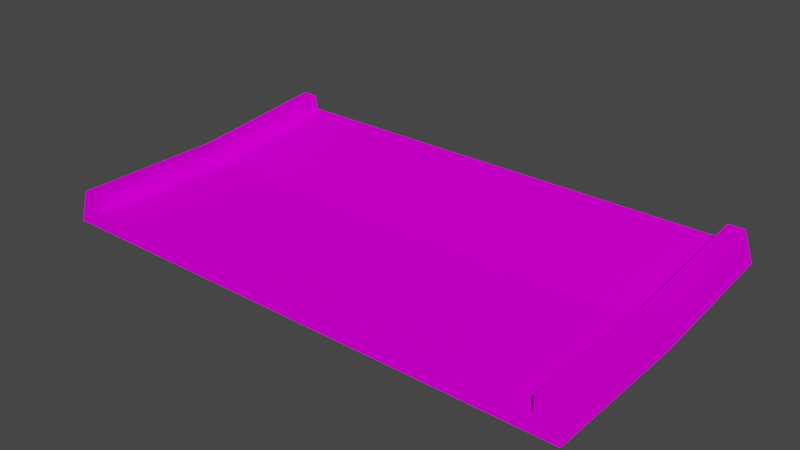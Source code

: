 # Source: jumpend_smol_A.blend  (saved by Blender 3.3.6; exported with 4.5.12 LTS)
import bpy
from mathutils import Matrix  # noqa: F401  (used for matrix-valued properties, if any)

bpy.ops.wm.read_factory_settings(use_empty=True)
scene = bpy.context.scene
scene.name = 'Scene'

# ---- collections
col_collection = bpy.data.collections.new('Collection'); scene.collection.children.link(col_collection)

# ---- images (referenced by path relative to the original .blend; pixels are not part of the script)
import os
ASSET_DIR = os.environ.get("B2B_ASSET_DIR", "")  # directory of the original .blend (textures are referenced by path, not embedded)
HERE = os.path.dirname(os.path.abspath(__file__))  # packed textures are extracted next to this script under _unpacked/

def load_image(name, relpath, width, height, colorspace="sRGB"):
    """Load a texture the original file referenced (path relative to the .blend, or extracted next to this script)."""
    p = next((c for c in (os.path.join(HERE, relpath), os.path.join(ASSET_DIR, relpath)) if relpath and os.path.exists(c)), "")
    if p:
        img = bpy.data.images.load(p, check_existing=True)
        img.name = name
    else:  # same state as the original file: an image datablock whose file is absent (Cycles renders it pink)
        img = bpy.data.images.new(name, width, height)
        img.source = "FILE"
        img.filepath = "//" + (relpath or name)
    img.colorspace_settings.name = colorspace
    return img
img_trackset00_trk_sidewall_sand_png_003 = load_image('trackset00_trk_sidewall_sand.png.003', 'trackset00_trk_sidewall_sand.png', 1024, 1024, 'sRGB')
img_trackset00_trk_c1_straight_png = load_image('trackset00_trk_c1_straight.png', 'trackset00_trk_c1_straight.png', 1024, 1024, 'sRGB')
img_trackset00_trk_c2_hill_png_003 = load_image('trackset00_trk_c2_hill.png.003', 'trackset00_trk_c2_hill.png', 1024, 1024, 'sRGB')
img_trackset00_trk_c2_inout_png_003 = load_image('trackset00_trk_c2_inout.png.003', 'trackset00_trk_c2_inout.png', 1024, 1024, 'sRGB')
img_trackset00_trk_startline_png_003 = load_image('trackset00_trk_startline.png.003', 'trackset00_trk_startline.png', 1024, 1024, 'sRGB')

# ---- materials (node trees are filled in below, after node groups)
mat_trackset00_trk_sidewall_sand = bpy.data.materials.new('trackset00_trk_sidewall_sand')
mat_trackset00_trk_sidewall_sand.alpha_threshold = 0.0
mat_trackset00_trk_sidewall_sand.use_transparent_shadow = False
mat_trackset00_trk_sidewall_sand.diffuse_color = (1.0, 1.0, 1.0, 1.0)
mat_trackset00_trk_sidewall_sand.roughness = 0.5
mat_trackset00_trk_c1_straight = bpy.data.materials.new('trackset00_trk_c1_straight')
mat_trackset00_trk_c1_straight.alpha_threshold = 0.0
mat_trackset00_trk_c1_straight.use_transparent_shadow = False
mat_trackset00_trk_c1_straight.diffuse_color = (1.0, 1.0, 1.0, 1.0)
mat_trackset00_trk_c1_straight.roughness = 0.5
mat_trackset00_trk_c2_hill = bpy.data.materials.new('trackset00_trk_c2_hill')
mat_trackset00_trk_c2_hill.alpha_threshold = 0.0
mat_trackset00_trk_c2_hill.use_transparent_shadow = False
mat_trackset00_trk_c2_hill.diffuse_color = (1.0, 1.0, 1.0, 1.0)
mat_trackset00_trk_c2_hill.roughness = 0.5
mat_trackset00_trk_c2_inout = bpy.data.materials.new('trackset00_trk_c2_inout')
mat_trackset00_trk_c2_inout.alpha_threshold = 0.0
mat_trackset00_trk_c2_inout.use_transparent_shadow = False
mat_trackset00_trk_c2_inout.diffuse_color = (1.0, 1.0, 1.0, 1.0)
mat_trackset00_trk_c2_inout.roughness = 0.5
mat_trackset00_trk_startline = bpy.data.materials.new('trackset00_trk_startline')
mat_trackset00_trk_startline.alpha_threshold = 0.0
mat_trackset00_trk_startline.use_transparent_shadow = False
mat_trackset00_trk_startline.diffuse_color = (1.0, 1.0, 1.0, 1.0)
mat_trackset00_trk_startline.roughness = 0.5

# ---- material node trees
mat_trackset00_trk_sidewall_sand.use_nodes = True; mat_trackset00_trk_sidewall_sand.node_tree.nodes.clear()
_N = mat_trackset00_trk_sidewall_sand.node_tree.nodes; _L = mat_trackset00_trk_sidewall_sand.node_tree.links
n0 = _N.new('ShaderNodeBsdfDiffuse'); n0.name = 'Diffuse BSDF'; n0.location = (0, 0)
n1 = _N.new('ShaderNodeTexImage'); n1.name = 'Image Texture'; n1.location = (0, 0)
n1.image = img_trackset00_trk_sidewall_sand_png_003
n2 = _N.new('ShaderNodeOutputMaterial'); n2.name = 'Material Output'; n2.location = (0, 0)
_L.new(n0.outputs[0], n2.inputs[0])
_L.new(n1.outputs[0], n0.inputs[0])
n2.is_active_output = True
mat_trackset00_trk_c1_straight.use_nodes = True; mat_trackset00_trk_c1_straight.node_tree.nodes.clear()
_N = mat_trackset00_trk_c1_straight.node_tree.nodes; _L = mat_trackset00_trk_c1_straight.node_tree.links
n0 = _N.new('ShaderNodeBsdfDiffuse'); n0.name = 'Diffuse BSDF'; n0.location = (0, 0)
n1 = _N.new('ShaderNodeTexImage'); n1.name = 'Image Texture'; n1.location = (0, 0)
n1.image = img_trackset00_trk_c1_straight_png
n2 = _N.new('ShaderNodeOutputMaterial'); n2.name = 'Material Output'; n2.location = (0, 0)
_L.new(n0.outputs[0], n2.inputs[0])
_L.new(n1.outputs[0], n0.inputs[0])
n2.is_active_output = True
mat_trackset00_trk_c2_hill.use_nodes = True; mat_trackset00_trk_c2_hill.node_tree.nodes.clear()
_N = mat_trackset00_trk_c2_hill.node_tree.nodes; _L = mat_trackset00_trk_c2_hill.node_tree.links
n0 = _N.new('ShaderNodeBsdfDiffuse'); n0.name = 'Diffuse BSDF'; n0.location = (0, 0)
n1 = _N.new('ShaderNodeTexImage'); n1.name = 'Image Texture'; n1.location = (0, 0)
n1.image = img_trackset00_trk_c2_hill_png_003
n2 = _N.new('ShaderNodeOutputMaterial'); n2.name = 'Material Output'; n2.location = (0, 0)
_L.new(n0.outputs[0], n2.inputs[0])
_L.new(n1.outputs[0], n0.inputs[0])
n2.is_active_output = True
mat_trackset00_trk_c2_inout.use_nodes = True; mat_trackset00_trk_c2_inout.node_tree.nodes.clear()
_N = mat_trackset00_trk_c2_inout.node_tree.nodes; _L = mat_trackset00_trk_c2_inout.node_tree.links
n0 = _N.new('ShaderNodeBsdfDiffuse'); n0.name = 'Diffuse BSDF'; n0.location = (0, 0)
n1 = _N.new('ShaderNodeTexImage'); n1.name = 'Image Texture'; n1.location = (0, 0)
n1.image = img_trackset00_trk_c2_inout_png_003
n2 = _N.new('ShaderNodeOutputMaterial'); n2.name = 'Material Output'; n2.location = (0, 0)
_L.new(n0.outputs[0], n2.inputs[0])
_L.new(n1.outputs[0], n0.inputs[0])
n2.is_active_output = True
mat_trackset00_trk_startline.use_nodes = True; mat_trackset00_trk_startline.node_tree.nodes.clear()
_N = mat_trackset00_trk_startline.node_tree.nodes; _L = mat_trackset00_trk_startline.node_tree.links
n0 = _N.new('ShaderNodeBsdfDiffuse'); n0.name = 'Diffuse BSDF'; n0.location = (0, 0)
n1 = _N.new('ShaderNodeTexImage'); n1.name = 'Image Texture'; n1.location = (0, 0)
n1.image = img_trackset00_trk_startline_png_003
n2 = _N.new('ShaderNodeOutputMaterial'); n2.name = 'Material Output'; n2.location = (0, 0)
_L.new(n0.outputs[0], n2.inputs[0])
_L.new(n1.outputs[0], n0.inputs[0])
n2.is_active_output = True

# ---- world
world_world = bpy.data.worlds.new('World'); scene.world = world_world
world_world.use_nodes = True; world_world.node_tree.nodes.clear()
_N = world_world.node_tree.nodes; _L = world_world.node_tree.links
n0 = _N.new('ShaderNodeOutputWorld'); n0.name = 'World Output'; n0.location = (300, 300)
n1 = _N.new('ShaderNodeBackground'); n1.name = 'Background'; n1.location = (10, 300)
n1.inputs[0].default_value = (0.05088, 0.05088, 0.05088, 1.0)
_L.new(n1.outputs[0], n0.inputs[0])
n0.is_active_output = True
world_world.color = (0.05088, 0.05088, 0.05088)
world_world.use_sun_shadow = False
world_world.sun_shadow_jitter_overblur = 0.0

# ---- meshes
me_track15_pmd0_mesh_002 = bpy.data.meshes.new('TRACK15.PMD0.mesh.002')
me_track15_pmd0_mesh_002.from_pydata([(-16.0, -9.18, 1.997), (-16.5, -9.282, 7.629e-06), (-15.0, -9.18, 1.997), (-15.0, -9.231, 0.9987), (16.5, -9.282, 4.768e-07), (16.0, -9.18, 1.997), (15.0, -9.18, 1.997), (15.0, -9.231, 0.9987), (16.0, 9.034, 2.879), (16.5, 9.31, 0.8978), (15.0, 0.2922, 0.9913), (15.0, 0.2454, 1.99), (15.0, 9.172, 1.888), (15.0, 9.034, 2.879), (16.0, 0.2453, 1.99), (16.5, 0.3379, 4.768e-07), (-16.5, 9.31, 0.8978), (-16.0, 9.034, 2.879), (-15.0, 0.2454, 1.99), (-15.0, 0.2922, 0.9913), (-15.0, 9.034, 2.879), (-15.0, 9.172, 1.888), (-16.0, 0.2454, 1.99), (-16.5, 0.3379, 0.0)], [], [(7, 6, 11, 10), (10, 11, 13, 12), (6, 5, 14, 11), (11, 14, 8, 13), (5, 4, 15, 14), (14, 15, 9, 8), (2, 3, 19, 18), (18, 19, 21, 20), (0, 2, 18, 22), (22, 18, 20, 17), (1, 0, 22, 23), (23, 22, 17, 16), (9, 15, 23, 16), (15, 4, 1, 23), (19, 10, 12, 21), (3, 7, 10, 19)])
me_track15_pmd0_mesh_002.polygons.foreach_set('material_index', [0, 0, 0, 0, 0, 0, 0, 0, 0, 0, 0, 0, 1, 1, 2, 3])
_uv = me_track15_pmd0_mesh_002.uv_layers.new(name='UVMap')
_uv.uv.foreach_set('vector', [0.0, 0.0, 0.25, 0.0, 0.25, 0.5, 0.0, 0.5, 0.0, 0.5, 0.25, 0.5, 0.25, 1.0, 0.0, 1.0, 0.25, 0.0, 0.5, 0.0, 0.5, 0.5, 0.25, 0.5, 0.25, 0.5, 0.5, 0.5, 0.5, 1.0, 0.25, 1.0, 0.5, 0.0, 0.75, 0.0, 0.75, 0.5, 0.5, 0.5, 0.5, 0.5, 0.75, 0.5, 0.75, 1.0, 0.5, 1.0, 0.25, 0.0, 0.0, 0.0, 0.0, 0.5, 0.25, 0.5, 0.25, 0.5, 0.0, 0.5, 0.0, 1.0, 0.25, 1.0, 0.5, 0.0, 0.25, 0.0, 0.25, 0.5, 0.5, 0.5, 0.5, 0.5, 0.25, 0.5, 0.25, 1.0, 0.5, 1.0, 0.75, 0.0, 0.5, 0.0, 0.5, 0.5, 0.75, 0.5, 0.75, 0.5, 0.5, 0.5, 0.5, 1.0, 0.75, 1.0, 0.7374, -0.01782, 0.7374, 0.004225, 0.2671, 0.004225, 0.2671, -0.01782, 0.7374, -0.01782, 0.7374, 0.004225, 0.2671, 0.004225, 0.2671, -0.01782, 1.0, 1.0, 0.0, 1.0, 0.0, 0.0, 1.0, 0.0, 1.0, 1.0, 0.0, 1.0, 0.0, 0.6667, 1.0, 0.6667])
me_track15_pmd0_mesh_002.materials.append(mat_trackset00_trk_sidewall_sand)
me_track15_pmd0_mesh_002.materials.append(mat_trackset00_trk_c1_straight)
me_track15_pmd0_mesh_002.materials.append(mat_trackset00_trk_c2_hill)
me_track15_pmd0_mesh_002.materials.append(mat_trackset00_trk_c2_inout)
me_track15_pmd0_mesh_002.materials.append(mat_trackset00_trk_startline)
me_track15_pmd0_mesh_002.use_remesh_preserve_volume = False
me_track15_pmd0_mesh_002.use_remesh_preserve_attributes = False
me_track15_pmd0_mesh_002.use_mirror_vertex_groups = False
me_track15_pmd0_mesh_002.update()
me_track15_pmd0_mesh_001 = bpy.data.meshes.new('TRACK15.PMD0.mesh.001')
me_track15_pmd0_mesh_001.from_pydata([(-16.0, -9.18, 1.997), (-16.5, -9.282, 7.629e-06), (-15.0, -9.231, 0.9987), (-15.0, -9.18, 1.997), (16.5, -9.282, 7.629e-06), (16.0, -9.18, 1.997), (15.0, -9.18, 1.997), (15.0, -9.231, 0.9987)], [], [(7, 4, 5, 6), (1, 2, 3, 0), (1, 4, 7, 2)])
me_track15_pmd0_mesh_001.polygons.foreach_set('material_index', [4, 4, 4])
_uv = me_track15_pmd0_mesh_001.uv_layers.new(name='UVMap')
_uv.uv.foreach_set('vector', [0.4516, 0.3227, 0.4943, 0.2704, 0.4858, 0.3731, 0.4602, 0.3726, 0.4943, 0.2704, 0.4516, 0.3227, 0.4602, 0.3726, 0.4858, 0.3731, 0.4697, 0.2715, 0.02285, 0.2716, 0.04274, 0.3351, 0.4507, 0.3349])
me_track15_pmd0_mesh_001.materials.append(mat_trackset00_trk_sidewall_sand)
me_track15_pmd0_mesh_001.materials.append(mat_trackset00_trk_c1_straight)
me_track15_pmd0_mesh_001.materials.append(mat_trackset00_trk_c2_hill)
me_track15_pmd0_mesh_001.materials.append(mat_trackset00_trk_c2_inout)
me_track15_pmd0_mesh_001.materials.append(mat_trackset00_trk_startline)
me_track15_pmd0_mesh_001.use_remesh_preserve_volume = False
me_track15_pmd0_mesh_001.use_remesh_preserve_attributes = False
me_track15_pmd0_mesh_001.use_mirror_vertex_groups = False
me_track15_pmd0_mesh_001.update()
me_track15_pmd0_mesh_003 = bpy.data.meshes.new('TRACK15.PMD0.mesh.003')
me_track15_pmd0_mesh_003.from_pydata([(16.0, 9.034, 2.879), (16.5, 9.31, 0.8978), (15.0, 9.172, 1.888), (15.0, 9.034, 2.879), (-16.5, 9.31, 0.8978), (-16.0, 9.034, 2.879), (-15.0, 9.034, 2.879), (-15.0, 9.172, 1.888)], [], [(7, 4, 5, 6), (1, 2, 3, 0), (1, 4, 7, 2)])
me_track15_pmd0_mesh_003.polygons.foreach_set('material_index', [4, 4, 4])
_uv = me_track15_pmd0_mesh_003.uv_layers.new(name='UVMap')
_uv.uv.foreach_set('vector', [0.4516, 0.3227, 0.4943, 0.2704, 0.4858, 0.3731, 0.4602, 0.3726, 0.4943, 0.2704, 0.4516, 0.3227, 0.4602, 0.3726, 0.4858, 0.3731, 0.4697, 0.2715, 0.02285, 0.2716, 0.04274, 0.3351, 0.4507, 0.3349])
me_track15_pmd0_mesh_003.materials.append(mat_trackset00_trk_sidewall_sand)
me_track15_pmd0_mesh_003.materials.append(mat_trackset00_trk_c1_straight)
me_track15_pmd0_mesh_003.materials.append(mat_trackset00_trk_c2_hill)
me_track15_pmd0_mesh_003.materials.append(mat_trackset00_trk_c2_inout)
me_track15_pmd0_mesh_003.materials.append(mat_trackset00_trk_startline)
me_track15_pmd0_mesh_003.use_remesh_preserve_volume = False
me_track15_pmd0_mesh_003.use_remesh_preserve_attributes = False
me_track15_pmd0_mesh_003.use_mirror_vertex_groups = False
me_track15_pmd0_mesh_003.update()

# ---- objects
ob_main = bpy.data.objects.new('main', me_track15_pmd0_mesh_002)
ob_w = bpy.data.objects.new('w', None)
ob_w2 = bpy.data.objects.new('w2', None)
ob_empty_002 = bpy.data.objects.new('Empty.002', None)
ob_empty_003 = bpy.data.objects.new('Empty.003', None)
ob_empty_004 = bpy.data.objects.new('Empty.004', None)
ob_empty_005 = bpy.data.objects.new('Empty.005', None)
ob_empty_006 = bpy.data.objects.new('Empty.006', None)
ob_empty_007 = bpy.data.objects.new('Empty.007', None)
ob_enda = bpy.data.objects.new('endA', me_track15_pmd0_mesh_001)
ob_endb = bpy.data.objects.new('endB', me_track15_pmd0_mesh_003)

# ---- transforms, parenting, visibility, modifiers, constraints
ob_main.location = (0.0, 0.0, 0.0)
ob_main.lineart.crease_threshold = 0.0
ob_w.location = (-3.242e-05, -9.282, 7.629e-06)
ob_w2.location = (2.289e-05, 9.31, 0.8978)
ob_empty_002.parent = ob_empty_006
ob_empty_002.location = (-15.0, -8.631, 0.9987)
ob_empty_003.parent = ob_empty_006
ob_empty_003.location = (-15.0, 8.506, 1.888)
ob_empty_004.parent = ob_empty_007
ob_empty_004.location = (15.0, -8.773, 0.9987)
ob_empty_005.parent = ob_empty_007
ob_empty_005.location = (15.0, 8.407, 1.888)
ob_empty_006.parent = ob_w
ob_empty_006.matrix_parent_inverse = Matrix(((1.0, -0.0, 0.0, 3.242e-05), (-0.0, 1.0, -0.0, 9.282), (-0.0, 0.0, 1.0, -7.629e-06), (-0.0, 0.0, -0.0, 1.0)))
ob_empty_006.location = (1.107e-07, 0.0, 0.0)
ob_empty_007.parent = ob_w
ob_empty_007.matrix_parent_inverse = Matrix(((1.0, -0.0, 0.0, 3.242e-05), (-0.0, 1.0, -0.0, 9.282), (-0.0, 0.0, 1.0, -7.629e-06), (-0.0, 0.0, -0.0, 1.0)))
ob_empty_007.location = (1.107e-07, 0.0, 0.0)
ob_enda.parent = ob_main
ob_enda.location = (0.0, 0.0, 0.0)
ob_enda.lineart.crease_threshold = 0.0
ob_endb.parent = ob_main
ob_endb.location = (0.0, 0.0, 0.0)
ob_endb.lineart.crease_threshold = 0.0

# ---- collection membership
col_collection.objects.link(ob_main)
col_collection.objects.link(ob_w)
col_collection.objects.link(ob_w2)
col_collection.objects.link(ob_empty_002)
col_collection.objects.link(ob_empty_003)
col_collection.objects.link(ob_empty_004)
col_collection.objects.link(ob_empty_005)
col_collection.objects.link(ob_empty_006)
col_collection.objects.link(ob_empty_007)
col_collection.objects.link(ob_enda)
col_collection.objects.link(ob_endb)

# ---- scene / render settings (as saved in the file)
scene.frame_start = 1; scene.frame_end = 250; scene.frame_set(1)
scene.render.engine = 'BLENDER_EEVEE_NEXT'
scene.cycles.sampling_pattern = 'TABULATED_SOBOL'
scene.cycles.use_light_tree = False
scene.view_settings.view_transform = 'Filmic'
bpy.context.view_layer.update()

# ---- added for rendering (the .blend has no active camera and no usable light): camera, sun
cam_auto = bpy.data.cameras.new('AutoCamera')
cam_auto.lens = 50.0
cam_auto.sensor_width = 36.0
cam_auto.clip_end = 1000.0
ob_auto_camera = bpy.data.objects.new('AutoCamera', cam_auto)
scene.collection.objects.link(ob_auto_camera)
ob_auto_camera.location = (35.1458, -42.161, 29.5559)
ob_auto_camera.rotation_euler = (1.09748, -7.21219e-08, 0.694738)
scene.camera = ob_auto_camera
light_auto_sun = bpy.data.lights.new('AutoSun', 'SUN')
light_auto_sun.energy = 3.0
light_auto_sun.angle = 0.0523599
ob_auto_sun = bpy.data.objects.new('AutoSun', light_auto_sun)
scene.collection.objects.link(ob_auto_sun)
ob_auto_sun.rotation_euler = (0.872665, 0.174533, 0.523599)
bpy.context.view_layer.update()
